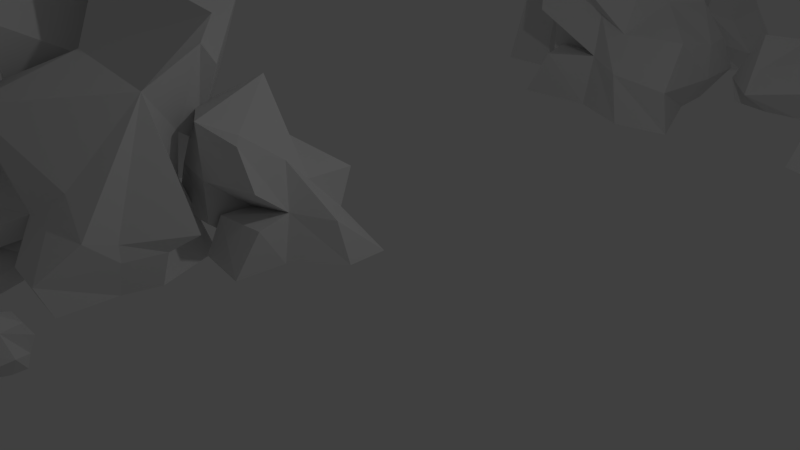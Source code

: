 # Source: gate_nowall.blend  (saved by Blender 2.79.0; exported with 4.5.12 LTS)
import bpy
from mathutils import Matrix  # noqa: F401  (used for matrix-valued properties, if any)

bpy.ops.wm.read_factory_settings(use_empty=True)
scene = bpy.context.scene
scene.name = 'Scene'

# ---- collections
col_collection_1 = bpy.data.collections.new('Collection 1'); scene.collection.children.link(col_collection_1)

# ---- materials (node trees are filled in below, after node groups)
mat_material = bpy.data.materials.new('Material')
mat_material.alpha_threshold = 0.0
mat_material.use_transparent_shadow = False
mat_material.roughness = 0.5
mat_material.line_color = (0.0, 0.0, 0.0, 1.0)
mat_material_001 = bpy.data.materials.new('Material.001')
mat_material_001.alpha_threshold = 0.0
mat_material_001.use_transparent_shadow = False
mat_material_001.roughness = 0.5
mat_material_001.line_color = (0.0, 0.0, 0.0, 1.0)

# ---- material node trees

# ---- world
world_world = bpy.data.worlds.new('World'); scene.world = world_world
world_world.color = (0.05088, 0.05088, 0.05088)
world_world.use_sun_shadow = False
world_world.sun_shadow_jitter_overblur = 0.0
world_world.cycles.sampling_method = 'MANUAL'

# ---- cameras
cam_camera = bpy.data.cameras.new('Camera')
cam_camera.clip_end = 100.0
cam_camera.lens = 35.0
cam_camera.sensor_width = 32.0
cam_camera.sensor_height = 18.0
cam_camera.ortho_scale = 7.314
cam_camera.dof.focus_distance = 0.0
cam_camera.dof.aperture_fstop = 128.0

# ---- lights
light_lamp = bpy.data.lights.new('Lamp', 'POINT')
light_lamp.transmission_factor = 0.0
light_lamp.cutoff_distance = 30.0
light_lamp.energy = 100.0
light_lamp.shadow_buffer_clip_start = 1.001
light_lamp.shadow_soft_size = 0.1
light_lamp.shadow_maximum_resolution = 0.006
light_lamp.use_absolute_resolution = True

# ---- meshes
me_cube_011 = bpy.data.meshes.new('Cube.011')
me_cube_011.from_pydata([(-10.51, -1.0, -1.0), (-10.51, -1.204, 1.0), (-1.0, 1.0, -1.0), (-1.0, 1.0, 1.0), (8.828, -0.5289, -1.0), (4.493, -0.5289, 1.0), (15.94, 1.188, -1.0), (11.6, 1.188, 1.0), (-1.0, -1.0, 2.388), (-1.0, 1.0, 2.086), (8.678, 1.0, 2.388), (1.0, -1.0, 2.388), (-1.0, -0.04308, 3.33), (-1.0, 1.0, 3.33), (1.0, 1.0, 3.519), (6.21, -0.04308, 3.33), (-1.0, 0.3208, 4.084), (-1.0, 1.0, 4.783), (1.0, 1.0, 4.972), (1.0, 0.3208, 4.084), (-1.0, 4.619, 3.33), (16.9, 4.619, 3.519), (-1.0, 4.619, 5.072), (0.6692, 4.619, 4.273), (-1.0, 6.389, 3.33), (1.0, 6.171, 3.367), (-1.0, 6.389, 4.048), (1.0, 5.869, 4.746), (-1.0, 4.96, 2.191), (8.938, 4.96, 2.191), (-1.0, 6.729, 2.191), (1.0, 6.729, 2.191), (-1.0, 4.96, 0.3889), (9.081, 4.96, 0.3889), (-1.0, 6.729, 0.3889), (8.015, 7.044, 0.3889), (-1.0, 4.96, -1.104), (1.0, 4.96, -1.104), (-1.0, 6.729, -1.104), (6.068, 7.244, -1.104), (7.172, 1.555, 2.388), (18.72, 1.555, 2.388), (7.172, 2.114, 3.33), (9.172, 2.114, 3.33)], [], [(0, 1, 3, 2), (2, 3, 7, 6), (6, 7, 5, 4), (4, 5, 1, 0), (2, 6, 4, 0), (5, 7, 10, 11), (8, 11, 15, 12), (3, 1, 8, 9), (1, 5, 11, 8), (7, 3, 9, 10), (14, 13, 20, 21), (13, 14, 43, 42), (11, 10, 14, 15), (9, 8, 12, 13), (18, 17, 16, 19), (15, 14, 18, 19), (13, 12, 16, 17), (12, 15, 19, 16), (23, 21, 25, 27), (13, 17, 22, 20), (18, 14, 21, 23), (17, 18, 23, 22), (25, 24, 26, 27), (22, 23, 27, 26), (20, 22, 26, 24), (25, 21, 29, 31), (31, 29, 33, 35), (24, 25, 31, 30), (20, 24, 30, 28), (21, 20, 28, 29), (32, 34, 38, 36), (29, 28, 32, 33), (28, 30, 34, 32), (30, 31, 35, 34), (37, 36, 38, 39), (34, 35, 39, 38), (35, 33, 37, 39), (33, 32, 36, 37), (41, 40, 42, 43), (9, 13, 42, 40), (10, 9, 40, 41), (14, 10, 41, 43)])
me_cube_011.use_remesh_preserve_volume = False
me_cube_011.use_remesh_preserve_attributes = False
me_cube_011.use_mirror_vertex_groups = False
me_cube_011.update()
me_cube_003 = bpy.data.meshes.new('Cube.003')
me_cube_003.from_pydata([(-0.6767, -1.037, -1.0), (-1.0, -1.0, 0.1583), (-0.5609, 1.0, -1.0), (-1.0, 1.0, 0.1583), (1.004, -1.255, -0.9735), (1.0, -0.6525, 0.4997), (0.6933, 0.6871, -1.0), (1.174, 1.404, 0.2133), (-0.5519, -0.0002794, -1.0), (-0.632, -1.265, -0.5281), (-1.0, 0.0, 0.1583), (-0.7331, 1.0, -0.4723), (0.0, 0.9851, -1.0), (0.0308, 0.7836, 0.3528), (1.282, 1.201, -0.4073), (1.437, -0.03336, -1.013), (1.0, 0.0, 1.253), (1.163, -0.9666, 0.01323), (-0.1842, -0.641, -1.0), (0.0, -1.0, 0.6233), (0.0, 0.0, 1.0), (0.0, 0.0, -1.0), (-0.1842, -0.641, 0.0), (1.875, -0.3942, -0.3949), (-0.0404, 1.632, -0.07925), (-0.2549, -0.0004646, 0.0), (19.37, -13.04, -1.213), (19.37, -13.04, 3.157), (14.77, -13.04, -1.213), (15.01, -12.67, 3.174), (19.37, -11.9, -1.213), (20.75, -10.43, 5.007), (14.0, -11.9, -1.213), (14.68, -10.59, 3.174), (17.48, -13.04, -1.213), (17.48, -13.04, 3.157), (17.48, -11.9, -1.213), (17.48, -10.88, 3.157), (17.48, -12.47, 3.157), (17.48, -12.47, -1.213), (17.48, -11.9, 0.9717), (17.48, -13.04, 0.9717), (19.37, -13.04, 1.507), (19.37, -11.9, 1.507), (28.92, -12.13, 1.507), (28.92, -11.91, -1.213), (28.91, -13.05, -1.213), (28.91, -13.05, 1.507), (17.48, -11.9, 6.645), (21.02, -11.46, 6.527), (19.37, -13.04, 6.645), (17.48, -13.04, 6.645), (17.48, -12.47, 6.645), (17.48, -13.04, 6.198), (14.52, -13.04, 6.181), (14.52, -11.34, 6.181), (17.48, -10.88, 6.198), (17.48, -12.47, 6.198), (23.39, -11.9, 3.157), (23.39, -13.05, 3.157), (23.39, -11.9, 6.645), (23.39, -13.05, 6.645), (19.37, -11.9, 6.645), (19.37, -13.04, 6.645), (23.39, -11.9, 6.645), (23.39, -13.05, 6.645), (17.48, -10.41, 6.645), (19.37, -11.9, 6.645), (19.37, -13.04, 6.645), (17.48, -13.04, 6.645), (17.48, -12.47, 6.645), (17.48, -13.04, 6.198), (14.77, -12.78, 6.198), (14.77, -11.9, 6.198), (17.48, -11.9, 6.198), (17.48, -12.47, 6.198), (19.37, -11.42, 6.645), (19.37, -13.04, 6.645), (23.4, -11.44, 6.645), (23.39, -13.05, 6.645), (19.37, -11.84, 9.586), (19.37, -13.04, 9.586), (23.39, -11.9, 9.586), (23.39, -14.07, 9.586), (25.99, -12.46, 6.768), (25.99, -13.05, 6.645), (25.99, -11.35, 9.463), (25.99, -13.05, 9.586), (18.11, -10.85, 11.94), (19.37, -11.9, 11.94), (19.37, -13.04, 11.94), (17.48, -13.04, 11.94), (17.48, -12.47, 11.94), (16.81, -11.02, 13.91), (17.01, -13.04, 14.88), (21.84, -12.93, 13.45), (23.39, -14.17, 14.88), (11.46, -9.418, 9.476), (11.62, -11.31, 8.97), (12.62, -11.47, 15.84), (12.41, -12.75, 14.88), (24.35, -11.9, 3.157), (24.35, -13.05, 3.157), (24.35, -11.9, 6.645), (24.35, -13.05, 6.645), (19.37, -13.04, 1.507), (19.37, -13.04, 3.157), (19.37, -11.9, 3.157), (19.37, -11.9, 1.507), (28.94, -10.94, 6.712), (29.12, -13.05, 6.645), (29.3, -11.71, 9.519), (29.12, -13.05, 9.586), (16.45, -10.89, 17.6), (16.45, -13.04, 17.6), (11.54, -11.9, 17.6), (11.53, -13.21, 17.6), (16.45, -12.72, 18.96), (16.45, -13.04, 18.96), (11.54, -11.9, 18.96), (11.53, -13.04, 18.96), (17.83, -11.9, 17.62), (17.82, -13.04, 17.62), (17.97, -11.9, 18.93), (17.97, -13.04, 18.93), (11.54, -11.24, 17.6), (11.48, -12.99, 18.1), (11.54, -10.61, 18.96), (11.53, -13.04, 18.96), (6.173, -10.75, 17.61), (6.156, -11.73, 17.1), (6.039, -10.72, 18.94), (6.104, -13.04, 18.96), (11.54, -11.65, 20.27), (11.53, -13.04, 20.27), (6.105, -11.51, 20.27), (6.104, -13.04, 20.27), (6.105, -11.51, 18.96), (6.104, -13.04, 18.96), (6.105, -11.27, 20.27), (6.104, -13.04, 20.27), (1.053, -11.89, 18.96), (1.052, -13.03, 18.96), (1.053, -11.89, 20.27), (1.052, -13.03, 20.27), (1.053, -11.89, 18.96), (1.052, -13.03, 18.96), (1.053, -11.89, 20.27), (1.052, -13.03, 20.27), (-0.3794, -11.26, 18.66), (-0.3582, -13.03, 18.96), (-0.3572, -11.89, 20.27), (-0.3582, -13.03, 20.27), (-9.014, -11.88, 18.96), (-9.015, -13.03, 18.96), (-9.042, -11.88, 20.22), (-9.043, -13.03, 20.22), (-0.3566, -11.23, 16.61), (-0.3574, -12.17, 16.61), (-9.851, -11.29, 16.1), (-9.909, -13.03, 16.61), (-4.677, -10.55, 19.25), (-4.701, -11.89, 20.27), (-4.702, -13.03, 20.27), (-4.702, -13.03, 18.96), (-4.894, -11.66, 17.07), (-4.702, -12.59, 16.61), (-9.849, -10.75, 12.74), (-9.909, -13.03, 12.71), (-4.618, -8.753, 11.75), (-4.7, -10.88, 12.71), (-15.03, -11.88, 16.61), (-15.03, -13.32, 16.61), (-15.03, -11.88, 12.71), (-15.03, -13.02, 12.71), (-9.996, -11.8, 8.508), (-9.909, -13.03, 7.88), (-14.94, -11.96, 7.252), (-15.03, -13.02, 7.88), (-9.908, -12.34, 5.714), (-9.909, -13.03, 5.714), (-15.03, -9.948, 5.714), (-15.03, -13.02, 5.714), (-6.331, -11.89, 7.88), (-6.332, -13.03, 7.88), (-6.33, -11.12, 5.714), (-6.332, -13.03, 5.714), (-4.889, -11.09, 7.88), (-4.89, -12.56, 7.88), (-4.889, -11.5, 5.714), (-4.89, -12.97, 5.714), (-6.33, -11.12, 3.232), (-6.332, -13.03, 3.232), (-4.889, -11.12, 3.232), (-4.891, -13.03, 3.232), (-3.252, -11.4, 5.714), (-3.253, -12.43, 5.714), (-4.018, -11.89, 3.232), (-4.019, -13.04, 3.232), (-4.889, -11.89, -1.254), (-4.891, -13.03, -1.254), (-3.253, -11.89, -1.254), (-3.254, -13.56, -1.254), (-9.908, -11.88, -1.894), (-9.909, -13.03, -1.894), (-15.03, -11.88, -1.894), (-15.03, -13.02, -1.894), (-6.331, -11.89, -1.894), (-6.332, -13.03, -1.894), (-19.54, -11.88, 7.88), (-19.54, -13.02, 7.88), (-19.54, -11.88, 5.714), (-19.54, -13.02, 5.714), (6.077, -11.92, 21.57), (6.104, -13.04, 21.92), (1.08, -11.86, 22.27), (1.052, -13.03, 21.92), (-6.212, -14.39, -1.421), (-5.981, -13.19, 3.891), (-11.98, -13.39, -1.421), (-10.11, -11.84, 3.845), (-5.272, -7.342, -1.421), (-4.914, -7.678, 3.904), (-11.65, -6.915, -1.421), (-10.23, -7.675, 4.299), (-9.072, -14.38, -1.421), (-6.212, -14.39, 1.439), (-8.458, -11.85, 4.003), (-10.86, -13.36, 1.168), (-12.67, -10.53, -1.421), (-10.82, -10.65, 4.407), (-10.92, -7.209, 1.008), (-8.068, -7.944, -1.421), (-7.61, -8.413, 4.621), (-4.956, -7.274, 1.044), (-5.239, -10.54, -1.421), (-4.499, -10.75, 3.845), (-8.099, -10.54, 4.65), (-8.099, -10.54, -1.421), (-5.239, -10.54, 1.439), (-7.785, -7.875, 1.265), (-11.29, -10.53, 1.439), (-8.761, -13.9, 1.92), (-10.96, -9.105, 4.299), (-10.92, -6.45, -0.4221), (-9.526, -6.917, -1.421), (-11.65, -9.104, -1.421), (-10.23, -7.675, 2.869), (-8.416, -7.515, 4.38), (-9.529, -10.54, 4.65), (-9.529, -10.54, -1.421), (-8.098, -9.106, -1.421), (-8.765, -7.218, 0.7865), (-8.068, -7.944, 0.008772), (-7.774, -7.676, 2.474), (-11.65, -9.104, 1.439), (-12.67, -10.53, 0.008772), (-10.27, -10.54, 2.869), (-11.65, -9.104, 0.008772), (-8.796, -7.676, 2.869), (-8.795, -6.452, -0.4221), (-9.528, -9.105, -1.421), (-9.007, -8.946, 4.714), (-10.96, -9.105, 2.869), (-11.29, -13.39, 1.439), (-11.98, -13.39, -1.421), (-12.67, -10.53, -1.421), (-11.29, -10.53, 1.439), (-12.67, -10.53, 0.008772), (-14.27, -14.11, 1.171), (-14.96, -14.11, -1.689), (-15.64, -11.84, -1.689), (-14.27, -11.78, 1.171), (-15.64, -12.37, -0.259), (-13.08, -12.52, 2.732), (-13.08, -10.85, 2.732), (-14.13, -13.2, 2.438), (-14.52, -11.61, 1.943), (-6.973, -7.878, 7.65), (-5.509, -7.672, 6.938), (-8.609, -7.509, 7.409), (-5.095, -10.74, 4.932), (-7.607, -10.53, 8.182), (-9.136, -10.53, 8.182), (-7.334, -9.881, 8.207), (-8.613, -8.941, 8.2), (-8.369, -7.383, 7.689), (-7.229, -8.087, 7.863), (-7.208, -9.014, 8.448), (-8.538, -8.741, 8.775), (20.85, -11.72, -1.286), (20.82, -11.71, 2.819), (16.76, -11.72, -1.286), (16.76, -11.72, 2.811), (21.45, -7.623, -1.239), (20.5, -8.067, 1.434), (16.84, -7.955, -1.286), (17.08, -8.687, 1.868), (18.81, -11.72, -1.286), (20.45, -11.66, 0.8044), (18.81, -11.72, 2.811), (16.76, -11.72, 0.7627), (16.76, -9.669, -1.286), (16.76, -10.78, 3.368), (17.34, -8.515, 0.7627), (18.81, -7.383, -1.286), (18.59, -7.596, 3.557), (20.72, -7.25, 0.5893), (20.86, -9.672, -1.286), (21.38, -10.25, 3.103), (18.81, -9.67, 4.098), (18.81, -9.67, -1.286), (20.84, -9.361, 0.4998), (18.15, -6.61, 0.2212), (16.76, -9.669, 0.7627), (18.81, -11.72, 0.7627), (21.81, -7.624, -0.2812), (21.34, -8.648, -1.239), (19.83, -7.622, -1.286), (20.82, -8.384, 0.8029), (20.86, -9.671, -0.2616), (19.83, -7.334, 0.2212), (18.73, -7.105, -0.2616), (19.83, -7.334, -0.2616), (21.71, -8.648, -0.2812), (23.13, -11.9, -1.25), (21.59, -11.84, 0.2198), (23.13, -9.851, -1.25), (22.19, -9.54, 0.2752), (22.54, -9.851, -0.4152), (20.86, -9.985, -0.2616), (20.86, -9.672, -1.286), (22.54, -9.851, -0.4152), (23.13, -9.851, -1.25), (20.86, -9.672, -0.7737), (22.84, -9.851, -0.8324), (21.7, -10.07, -0.3384), (22.0, -9.287, -1.268), (21.85, -9.287, -0.803), (16.06, -10.47, 5.588), (16.39, -8.379, 4.088), (17.29, -6.599, 5.321), (18.11, -9.363, 6.318), (14.53, -10.14, 2.815), (16.3, -8.99, 1.315), (14.3, -9.412, 5.036), (16.07, -8.267, 3.535), (13.53, -5.468, -1.337), (15.89, -6.467, -1.337), (15.89, -8.83, -1.337), (12.86, -9.094, -1.252), (13.7, -6.372, 0.8174), (15.59, -6.596, 1.428), (15.64, -9.022, 1.199), (14.3, -8.277, 0.5921), (14.71, -5.469, -1.337), (13.87, -7.674, -1.257), (14.08, -6.372, -0.2331), (15.89, -7.648, -1.337), (15.72, -6.437, 0.08284), (14.7, -8.829, -1.337), (15.89, -8.83, -0.1557), (13.15, -8.798, -0.252), (15.05, -6.451, 0.8127), (13.35, -7.444, 0.6215), (14.03, -8.762, 1.398), (13.33, -7.555, -0.3195), (14.7, -8.829, -0.1557), (15.89, -7.648, -0.1557), (14.93, -5.643, -0.07138), (14.55, -7.88, 1.515), (14.71, -7.647, -1.337), (17.42, -6.485, -1.27), (17.33, -7.654, -1.126), (16.8, -6.251, -0.003159), (16.94, -7.489, -0.02258), (17.23, -7.625, -0.2426), (17.23, -8.807, -0.2426), (17.06, -5.966, 1.177), (17.15, -6.35, 2.266), (16.94, -8.807, 0.939), (16.28, -8.998, 2.294), (16.39, -7.247, 2.062), (17.17, -7.839, 2.424), (14.48, -8.944, 2.557), (17.23, -7.625, 0.939), (15.0, -7.891, 3.188), (-0.649, -5.543, -1.72), (-1.348, -9.036, -1.72), (-4.675, -9.524, -1.72), (-5.336, -6.595, -1.6), (-1.953, -5.979, 1.34), (-1.879, -8.948, 1.843), (-5.018, -9.221, 1.882), (-5.085, -6.012, 1.02), (-0.2967, -7.187, -1.72), (-3.651, -6.48, -1.607), (-0.5027, -5.701, -0.1523), (-3.012, -9.28, -1.72), (-1.383, -8.798, 0.2964), (-5.027, -7.88, -1.72), (-4.675, -9.524, -0.04233), (-5.448, -5.712, -0.1791), (-1.577, -7.867, 1.325), (-3.482, -5.714, 1.061), (-5.376, -6.959, 2.165), (-3.645, -5.703, -0.275), (-5.027, -7.88, -0.04233), (-3.012, -9.28, -0.04233), (-0.4766, -7.526, 0.07742), (-3.738, -7.469, 2.3), (-3.364, -7.636, -1.72), (-0.9152, -11.17, -1.625), (-2.588, -11.29, -1.421), (-0.772, -10.26, 0.1743), (-2.471, -10.72, 0.1467), (-2.578, -11.14, -0.1657), (-4.241, -11.39, -0.1657), (-0.7594, -10.66, 1.851), (-1.121, -10.81, 3.397), (-4.241, -11.39, 1.512), (-4.585, -11.08, 3.436), (-0.7591, -9.73, 3.612), (-2.897, -11.1, 3.621), (-5.257, -7.588, 3.931), (-2.578, -11.14, 1.512), (-3.618, -8.098, 4.706), (-8.227, -3.434, -1.308), (-7.834, -2.942, 0.207), (-5.093, -2.426, -1.308), (-5.394, -1.93, 0.207), (-6.772, -5.334, -1.273), (-6.039, -5.025, 0.6535), (-4.615, -4.001, -1.308), (-4.359, -4.367, 0.279), (-6.614, -2.436, -1.308), (-7.905, -3.492, -0.6906), (-6.614, -2.436, 0.207), (-5.211, -2.232, -0.6176), (-4.727, -3.067, -1.308), (-4.951, -3.204, 0.7155), (-3.585, -4.406, -0.5327), (-4.984, -5.205, -1.325), (-5.243, -4.695, 1.386), (-6.311, -5.368, 0.0173), (-6.837, -3.682, -1.308), (-7.148, -4.072, 0.8151), (-5.929, -3.566, 1.308), (-5.929, -3.566, -1.308), (-6.837, -3.682, 8.643e-10), (-5.315, -5.568, -0.5164), (-3.966, -2.694, -0.1036), (-6.614, -2.436, -8.341e-09), (22.56, -7.692, -1.258), (22.41, -7.456, -0.535), (22.69, -6.417, -1.258), (22.41, -6.417, -0.535), (23.67, -7.589, -1.241), (23.67, -7.276, -0.3219), (23.48, -6.579, -1.258), (23.69, -6.568, -0.5006), (22.41, -6.936, -1.258), (22.64, -7.594, -0.9632), (22.41, -6.936, -0.535), (22.58, -6.417, -0.9284), (23.04, -6.424, -1.258), (23.06, -6.529, -0.2924), (23.85, -6.312, -0.8879), (23.94, -6.954, -1.266), (23.67, -6.936, 0.0276), (23.77, -7.439, -0.6255), (22.92, -7.27, -1.258), (23.04, -7.456, -0.2449), (23.04, -6.936, -0.009829), (23.04, -6.936, -1.258), (22.92, -7.27, -0.6337), (24.04, -7.141, -0.8801), (23.01, -6.088, -0.6832), (22.41, -6.936, -0.6337)], [], [(25, 10, 3, 11), (24, 13, 7, 14), (23, 16, 5, 17), (22, 19, 1, 9), (21, 15, 4, 18), (20, 10, 1, 19), (16, 20, 19, 5), (7, 13, 20, 16), (13, 3, 10, 20), (8, 21, 18, 0), (2, 12, 21, 8), (12, 6, 15, 21), (18, 22, 9, 0), (4, 17, 22, 18), (17, 5, 19, 22), (15, 23, 17, 4), (6, 14, 23, 15), (14, 7, 16, 23), (12, 24, 14, 6), (2, 11, 24, 12), (11, 3, 13, 24), (8, 25, 11, 2), (0, 9, 25, 8), (9, 1, 10, 25), (34, 41, 35, 29, 28), (28, 29, 33, 32), (36, 40, 37, 31, 43, 30), (31, 27, 106, 107), (34, 39, 36, 30, 26), (35, 27, 50, 51), (29, 35, 53, 54), (28, 32, 36, 39, 34), (32, 33, 37, 40, 36), (26, 42, 27, 35, 41, 34), (42, 26, 46, 47), (45, 44, 47, 46), (30, 43, 44, 45), (26, 30, 45, 46), (43, 42, 47, 44), (54, 53, 71, 72), (27, 31, 58, 59), (38, 35, 51, 52), (37, 38, 52, 48), (31, 37, 48, 49), (51, 50, 68, 69), (35, 38, 57, 53), (33, 29, 54, 55), (38, 37, 56, 57), (37, 33, 55, 56), (61, 59, 102, 104), (31, 49, 60, 58), (50, 27, 59, 61), (50, 61, 65, 63), (63, 65, 79, 77), (49, 50, 63, 62), (61, 60, 64, 65), (60, 49, 62, 64), (66, 70, 92, 88), (73, 72, 71, 75, 74), (77, 79, 83, 81), (48, 52, 70, 66), (55, 54, 72, 73), (52, 51, 69, 70), (56, 55, 73, 74), (57, 56, 74, 75), (62, 63, 77, 76), (53, 57, 75, 71), (65, 64, 78, 79), (49, 48, 66, 67), (64, 62, 76, 78), (50, 49, 67, 68), (82, 80, 93, 95), (79, 78, 84, 85), (78, 76, 80, 82), (76, 77, 81, 80), (84, 86, 111, 109), (82, 83, 87, 86), (78, 82, 86, 84), (83, 79, 85, 87), (88, 92, 91, 90, 89), (93, 94, 96, 95), (67, 66, 88, 89), (81, 83, 96, 94), (70, 69, 91, 92), (80, 81, 98, 97), (68, 67, 89, 90), (83, 82, 95, 96), (69, 68, 90, 91), (97, 98, 100, 99), (81, 94, 100, 98), (93, 80, 97, 99), (99, 100, 116, 115), (102, 101, 103, 104), (59, 58, 101, 102), (58, 60, 103, 101), (60, 61, 104, 103), (108, 107, 106, 105), (43, 31, 107, 108), (27, 42, 105, 106), (42, 43, 108, 105), (110, 109, 111, 112), (86, 87, 112, 111), (87, 85, 110, 112), (85, 84, 109, 110), (116, 114, 118, 120), (100, 94, 114, 116), (94, 93, 113, 114), (93, 99, 115, 113), (118, 117, 119, 120), (114, 113, 121, 122), (113, 115, 119, 117), (116, 120, 128, 126), (122, 121, 123, 124), (113, 117, 123, 121), (118, 114, 122, 124), (117, 118, 124, 123), (125, 126, 130, 129), (120, 119, 127, 128), (115, 116, 126, 125), (119, 115, 125, 127), (129, 130, 132, 131), (127, 125, 129, 131), (131, 132, 138, 137), (126, 128, 132, 130), (134, 133, 135, 136), (127, 131, 135, 133), (128, 127, 133, 134), (132, 128, 134, 136), (139, 137, 141, 143), (132, 136, 140, 138), (135, 131, 137, 139), (136, 135, 139, 140), (144, 143, 147, 148), (143, 144, 216, 215), (138, 140, 144, 142), (137, 138, 142, 141), (146, 148, 152, 150), (142, 144, 148, 146), (141, 142, 146, 145), (143, 141, 145, 147), (162, 161, 153, 155), (145, 146, 150, 149), (147, 145, 149, 151), (148, 147, 151, 152), (153, 154, 156, 155), (163, 162, 155, 156), (164, 163, 156, 154), (161, 149, 157, 165), (159, 165, 169, 167), (154, 153, 159, 160), (164, 154, 160, 166), (149, 150, 158, 157), (150, 164, 166, 158), (157, 158, 166, 165), (153, 161, 165, 159), (150, 152, 163, 164), (152, 151, 162, 163), (151, 149, 161, 162), (169, 170, 168, 167), (166, 160, 168, 170), (173, 167, 175, 177), (165, 166, 170, 169), (172, 171, 173, 174), (159, 167, 173, 171), (160, 159, 171, 172), (168, 160, 172, 174), (176, 178, 182, 180), (167, 168, 176, 175), (174, 173, 177, 178), (168, 174, 178, 176), (180, 182, 206, 204), (186, 180, 204, 208), (177, 175, 179, 181), (177, 181, 211, 209), (185, 183, 187, 189), (176, 180, 186, 184), (175, 176, 184, 183), (179, 175, 183, 185), (187, 188, 190, 189), (190, 186, 192, 194), (184, 186, 190, 188), (183, 184, 188, 187), (192, 191, 193, 194), (186, 185, 191, 192), (185, 189, 193, 191), (193, 189, 195, 197), (195, 196, 198, 197), (190, 194, 198, 196), (197, 198, 202, 201), (189, 190, 196, 195), (200, 199, 201, 202), (198, 194, 200, 202), (194, 193, 199, 200), (193, 197, 201, 199), (203, 204, 206, 205), (204, 203, 207, 208), (185, 186, 208, 207), (181, 179, 203, 205), (179, 185, 207, 203), (182, 181, 205, 206), (210, 209, 211, 212), (181, 182, 212, 211), (178, 177, 209, 210), (182, 178, 210, 212), (214, 213, 215, 216), (144, 140, 214, 216), (140, 139, 213, 214), (139, 143, 215, 213), (242, 227, 220, 228), (263, 243, 224, 247), (240, 254, 233, 222, 234), (239, 236, 218, 226), (238, 251, 232, 221, 235), (237, 227, 218, 236), (237, 236, 281, 282), (262, 249, 283, 285), (230, 220, 227, 237, 249), (225, 238, 235, 217), (219, 229, 250, 238, 225), (261, 245, 232, 251), (235, 239, 226, 217), (221, 234, 239, 235), (234, 222, 236, 239), (232, 253, 240, 234, 221), (260, 252, 240, 253), (259, 248, 233, 254), (258, 255, 231, 244), (228, 241, 267, 264), (228, 220, 230, 257, 241), (225, 242, 228, 219), (217, 226, 242, 225), (226, 218, 227, 242), (246, 258, 244, 223), (229, 256, 258, 246), (256, 241, 255, 258), (252, 259, 254, 240), (231, 247, 259, 252), (247, 224, 248, 259), (245, 260, 253, 232), (223, 244, 260, 245), (244, 231, 252, 260), (250, 261, 251, 238), (229, 246, 261, 250), (246, 223, 245, 261), (222, 233, 278, 279), (224, 243, 262, 248), (243, 230, 249, 262), (255, 263, 247, 231), (241, 257, 263, 255), (257, 230, 243, 263), (267, 268, 273, 272), (229, 219, 265, 266), (256, 229, 266, 268), (241, 256, 268, 267), (219, 228, 264, 265), (270, 269, 272, 273, 271), (269, 264, 274, 276), (265, 264, 269, 270), (268, 266, 271, 273), (266, 265, 270, 271), (274, 275, 277, 276), (264, 267, 275, 274), (267, 272, 277, 275), (272, 269, 276, 277), (278, 284, 282, 281, 279), (285, 283, 282, 284), (285, 284, 288, 289), (233, 248, 280, 278), (248, 262, 285, 280), (249, 237, 282, 283), (236, 222, 279, 281), (286, 289, 288, 287), (284, 278, 287, 288), (278, 280, 286, 287), (280, 285, 289, 286), (315, 300, 293, 301), (314, 303, 297, 304), (313, 306, 295, 307, 321), (312, 309, 291, 299), (317, 318, 294), (310, 300, 291, 309), (306, 310, 309, 295), (306, 297, 340, 341), (303, 293, 300, 310), (298, 311, 308, 290), (292, 302, 311, 298), (302, 296, 305, 311), (320, 329, 332, 336, 330), (324, 319, 312, 320), (307, 295, 309, 312, 319), (323, 321, 307, 316), (296, 304, 313, 322, 305), (304, 297, 306, 313), (302, 314, 304, 296), (292, 301, 314, 302), (301, 293, 303, 314), (298, 315, 301, 292), (290, 299, 315, 298), (299, 291, 300, 315), (318, 323, 316, 294), (305, 322, 323, 318), (322, 313, 321, 323), (317, 324, 320, 308), (294, 316, 324, 317), (316, 307, 319, 324), (311, 305, 318, 317, 308), (327, 329, 328, 326, 325), (312, 299, 326, 328), (320, 312, 328, 329), (299, 290, 325, 326), (290, 308, 327, 325), (338, 336, 332, 335), (308, 320, 330, 334, 331), (329, 327, 333, 335, 332), (327, 308, 331, 337, 333), (337, 338, 335, 333), (331, 334, 338, 337), (334, 330, 336, 338), (340, 339, 342, 341), (297, 303, 343, 344), (303, 310, 342, 339), (310, 306, 341, 342), (344, 343, 345, 346), (303, 339, 345, 343), (340, 297, 344, 346), (339, 340, 346, 345), (371, 358, 349, 360), (359, 352, 379, 378), (369, 363, 352, 359), (358, 368, 385, 376), (367, 365, 354, 362), (366, 356, 350, 362), (364, 366, 362, 354), (351, 357, 366, 364), (357, 347, 356, 366), (360, 367, 362, 350), (349, 361, 367, 360), (361, 353, 365, 367), (349, 358, 376, 377), (358, 348, 372, 373), (353, 361, 380, 381), (355, 369, 359, 348), (347, 357, 369, 355), (357, 351, 363, 369), (365, 353, 381, 384), (351, 364, 370, 363), (364, 354, 365, 370), (356, 371, 360, 350), (347, 355, 371, 356), (355, 348, 358, 371), (372, 374, 375, 373), (359, 368, 375, 374), (348, 359, 374, 372), (368, 358, 373, 375), (386, 384, 381, 383), (385, 383, 381, 380), (376, 385, 380, 377), (378, 379, 383, 385), (382, 386, 383, 379), (361, 349, 377, 380), (363, 370, 386, 382), (352, 363, 382, 379), (370, 365, 384, 386), (368, 359, 378, 385), (411, 398, 389, 400), (399, 392, 419, 418), (409, 403, 392, 399), (398, 408, 425, 416), (407, 405, 394, 402), (406, 396, 390, 402), (404, 406, 402, 394), (391, 397, 406, 404), (397, 387, 396, 406), (400, 407, 402, 390), (389, 401, 407, 400), (401, 393, 405, 407), (389, 398, 416, 417), (398, 388, 412, 413), (393, 401, 420, 421), (395, 409, 399, 388), (387, 397, 409, 395), (397, 391, 403, 409), (405, 393, 421, 424), (391, 404, 410, 403), (404, 394, 405, 410), (396, 411, 400, 390), (387, 395, 411, 396), (395, 388, 398, 411), (412, 414, 415, 413), (399, 408, 415, 414), (388, 399, 414, 412), (408, 398, 413, 415), (426, 424, 421, 423), (425, 423, 421, 420), (416, 425, 420, 417), (418, 419, 423, 425), (422, 426, 423, 419), (401, 389, 417, 420), (403, 410, 426, 422), (392, 403, 422, 419), (410, 405, 424, 426), (408, 399, 418, 425), (452, 437, 430, 438), (451, 440, 434, 441), (450, 443, 432, 444), (449, 446, 428, 436), (448, 442, 431, 445), (447, 437, 428, 446), (443, 447, 446, 432), (434, 440, 447, 443), (440, 430, 437, 447), (435, 448, 445, 427), (429, 439, 448, 435), (439, 433, 442, 448), (445, 449, 436, 427), (431, 444, 449, 445), (444, 432, 446, 449), (442, 450, 444, 431), (433, 441, 450, 442), (441, 434, 443, 450), (439, 451, 441, 433), (429, 438, 451, 439), (438, 430, 440, 451), (435, 452, 438, 429), (427, 436, 452, 435), (436, 428, 437, 452), (478, 463, 456, 464), (477, 466, 460, 467), (476, 469, 458, 470), (475, 472, 454, 462), (474, 468, 457, 471), (473, 463, 454, 472), (469, 473, 472, 458), (460, 466, 473, 469), (466, 456, 463, 473), (461, 474, 471, 453), (455, 465, 474, 461), (465, 459, 468, 474), (471, 475, 462, 453), (457, 470, 475, 471), (470, 458, 472, 475), (468, 476, 470, 457), (459, 467, 476, 468), (467, 460, 469, 476), (465, 477, 467, 459), (455, 464, 477, 465), (464, 456, 466, 477), (461, 478, 464, 455), (453, 462, 478, 461), (462, 454, 463, 478)])
me_cube_003.polygons.foreach_set('material_index', [0, 0, 0, 0, 0, 0, 0, 0, 0, 0, 0, 0, 0, 0, 0, 0, 0, 0, 0, 0, 0, 0, 0, 0, 0, 0, 0, 0, 0, 0, 0, 0, 0, 0, 0, 0, 0, 0, 0, 0, 0, 0, 0, 0, 0, 0, 0, 0, 0, 0, 0, 0, 0, 0, 0, 0, 0, 0, 0, 0, 0, 0, 0, 0, 0, 0, 0, 0, 0, 0, 0, 0, 0, 0, 0, 0, 0, 0, 0, 0, 0, 0, 0, 0, 0, 0, 0, 0, 0, 0, 0, 0, 0, 0, 0, 0, 0, 0, 0, 0, 0, 0, 0, 0, 0, 0, 0, 0, 0, 0, 0, 0, 0, 0, 0, 0, 0, 0, 0, 0, 0, 0, 0, 0, 0, 0, 0, 0, 0, 0, 0, 0, 0, 0, 0, 0, 0, 0, 0, 0, 0, 0, 0, 0, 0, 0, 0, 0, 0, 0, 0, 0, 0, 0, 0, 0, 0, 0, 0, 0, 0, 0, 0, 0, 0, 0, 0, 0, 0, 0, 0, 0, 0, 0, 0, 0, 0, 0, 0, 0, 0, 0, 0, 0, 0, 0, 0, 0, 0, 0, 0, 0, 0, 0, 0, 0, 0, 0, 0, 0, 0, 0, 0, 0, 0, 0, 0, 0, 0, 0, 0, 0, 0, 0, 0, 0, 0, 0, 0, 0, 0, 0, 0, 0, 0, 0, 0, 0, 0, 0, 0, 0, 0, 0, 0, 0, 0, 0, 0, 0, 0, 0, 0, 0, 0, 0, 0, 0, 0, 0, 0, 0, 0, 0, 0, 0, 0, 0, 0, 0, 0, 0, 0, 0, 0, 0, 0, 0, 0, 0, 0, 0, 0, 0, 0, 0, 0, 0, 0, 0, 0, 0, 0, 0, 0, 0, 0, 0, 0, 0, 0, 0, 0, 0, 0, 0, 0, 0, 0, 0, 0, 0, 0, 0, 0, 0, 0, 0, 0, 0, 0, 0, 0, 0, 0, 0, 0, 0, 0, 0, 0, 0, 0, 0, 0, 0, 0, 0, 0, 0, 0, 0, 0, 0, 0, 0, 0, 0, 0, 0, 0, 0, 0, 0, 0, 0, 0, 0, 0, 0, 0, 0, 0, 0, 0, 0, 0, 0, 0, 0, 0, 0, 0, 0, 1, 1, 1, 1, 1, 1, 1, 1, 1, 1, 1, 1, 1, 1, 1, 1, 1, 1, 1, 1, 1, 1, 1, 1, 1, 1, 1, 1, 1, 1, 1, 1, 1, 1, 1, 1, 1, 1, 1, 1, 1, 1, 1, 1, 1, 1, 1, 1, 1, 1, 1, 1, 1, 1, 1, 1, 1, 1, 1, 1, 1, 1, 1, 1, 1, 1, 1, 1, 1, 1, 1, 1, 1, 1, 1, 1, 1, 1, 1, 1, 1, 1, 1, 1, 1, 1])
me_cube_003.materials.append(mat_material)
me_cube_003.materials.append(mat_material_001)
me_cube_003.use_remesh_preserve_volume = False
me_cube_003.use_remesh_preserve_attributes = False
me_cube_003.use_mirror_vertex_groups = False
me_cube_003.update()
me_cube_009 = bpy.data.meshes.new('Cube.009')
me_cube_009.from_pydata([(-1.0, -1.0, -1.0), (-1.0, -1.0, 1.0), (-1.0, 1.0, -1.0), (-1.0, 0.8938, 1.008), (1.0, -1.0, -1.0), (1.0, -1.0, 1.0), (1.0, 1.0, -1.0), (1.0, 0.8938, 1.008), (-1.0, -0.1769, -1.0), (-1.0, -0.1769, 1.0), (1.0, -0.1769, -1.0), (1.0, -0.1769, 1.0), (0.0, -0.1769, 1.0), (0.0, -0.1769, -1.0), (1.0, -0.1769, 0.0), (-1.0, -0.1769, 0.0), (-1.0, -1.0, 0.245), (1.0, -1.0, 0.245), (1.0, -5.147, 0.245), (1.0, -5.147, -1.0), (-1.0, -5.147, -1.0), (-1.0, -5.147, 0.245), (1.0, -0.1769, 2.596), (1.0, -1.0, 2.596), (-1.0, -1.0, 2.596), (-1.0, -0.1769, 2.596), (0.0, -0.1769, 2.596), (-1.0, -0.1769, 2.392), (-1.0, 1.106, 2.384), (1.0, 1.106, 2.384), (1.0, -0.1769, 2.392), (0.0, -0.1769, 2.392), (1.0, -2.748, 1.0), (-1.0, -2.748, 1.0), (1.0, -2.748, 2.596), (-1.0, -2.748, 2.596), (1.0, -1.0, 2.596), (-1.0, -1.0, 2.596), (1.0, -2.748, 2.596), (-1.0, -2.748, 2.596), (1.0, -0.1769, 2.596), (1.0, -1.0, 2.596), (-1.0, -1.0, 2.596), (-1.0, -0.1769, 2.596), (0.0, -0.1769, 2.596), (-1.0, -0.1769, 2.392), (-1.0, 1.0, 2.392), (1.0, 1.0, 2.392), (1.0, -0.1769, 2.392), (0.0, -0.1769, 2.392), (1.0, -1.0, 2.596), (-1.0, -1.0, 2.596), (1.0, -2.748, 2.596), (-1.0, -2.748, 2.596), (1.0, -1.0, 3.943), (-1.0, -1.0, 3.943), (1.0, -2.748, 3.943), (-1.0, -2.748, 3.943), (1.0, -3.874, 2.596), (-1.0, -3.874, 2.596), (1.0, -3.874, 3.943), (-1.0, -3.874, 3.943), (1.0, -0.1769, 5.018), (1.0, -1.0, 5.018), (-1.0, -1.0, 5.018), (-1.0, -0.1769, 5.018), (0.0, -0.1769, 5.018), (1.0, 0.02454, 6.365), (-1.0, 0.02454, 6.365), (1.0, -2.748, 6.365), (-1.0, -2.748, 6.365), (1.0, 2.405, 3.943), (-1.0, 2.405, 3.943), (1.0, 2.405, 6.365), (-1.0, 2.405, 6.365), (1.0, -3.163, 1.0), (-1.0, -3.163, 1.0), (1.0, -3.163, 2.596), (-1.0, -3.163, 2.596), (-1.0, -1.0, 0.245), (-1.0, -1.0, 1.0), (1.0, -1.0, 1.0), (1.0, -1.0, 0.245), (1.0, -5.235, 2.596), (-1.0, -5.235, 2.596), (1.0, -5.235, 3.943), (-1.0, -5.235, 3.943), (1.0, 0.2703, 7.61), (-1.0, 0.2703, 7.61), (1.0, 2.405, 7.61), (-1.0, 2.405, 7.61), (1.0, 0.2703, 8.231), (-1.0, 0.2703, 8.231), (1.0, 2.405, 8.231), (-1.0, 2.405, 8.231), (1.0, -0.3284, 7.621), (-1.0, -0.3284, 7.621), (1.0, -0.3913, 8.221), (-1.0, -0.3913, 8.221), (1.0, 2.405, 7.61), (-1.0, 2.405, 7.61), (1.0, 2.405, 8.231), (-1.0, 2.405, 8.231), (1.0, 4.764, 7.61), (-1.0, 4.764, 7.61), (1.0, 4.764, 8.231), (-1.0, 4.764, 8.231), (1.0, 2.405, 8.834), (-1.0, 2.405, 8.834), (1.0, 4.764, 8.834), (-1.0, 4.764, 8.834), (1.0, 4.764, 8.231), (-1.0, 4.764, 8.231), (1.0, 4.764, 8.834), (-1.0, 4.764, 8.834), (1.0, 6.959, 8.231), (-1.0, 6.959, 8.231), (1.0, 6.959, 8.834), (-1.0, 6.959, 8.834), (1.0, 6.959, 8.231), (-1.0, 6.959, 8.231), (1.0, 6.959, 8.834), (-1.0, 6.959, 8.834), (1.0, 7.571, 8.231), (-1.0, 7.571, 8.231), (1.0, 7.571, 8.834), (-1.0, 7.571, 8.834), (1.0, 11.33, 8.231), (-1.0, 11.33, 8.231), (1.0, 11.34, 8.809), (-1.0, 11.34, 8.809), (1.0, 7.571, 7.157), (-1.0, 7.571, 7.157), (1.0, 11.72, 7.157), (-1.0, 11.72, 7.157), (1.0, 9.459, 8.231), (1.0, 9.459, 8.834), (-1.0, 9.459, 8.834), (-1.0, 9.459, 8.231), (1.0, 9.459, 7.157), (-0.2274, 9.459, 7.157), (1.0, 11.72, 5.372), (-1.0, 11.72, 5.372), (1.0, 9.459, 5.372), (-0.2274, 9.459, 5.372), (1.0, 13.95, 7.157), (-1.0, 13.95, 7.157), (1.0, 13.95, 5.372), (-1.0, 13.95, 5.372), (1.0, 11.72, 3.162), (-1.0, 11.72, 3.162), (1.0, 13.95, 3.162), (-1.0, 13.95, 3.162), (1.0, 11.72, 2.171), (-1.0, 11.72, 2.171), (1.0, 13.95, 2.171), (-1.0, 13.95, 2.171), (1.0, 10.17, 3.162), (-1.0, 10.17, 3.162), (1.0, 10.17, 2.171), (-1.0, 10.17, 2.171), (1.0, 9.541, 3.162), (-1.0, 9.541, 3.162), (1.0, 9.541, 2.171), (-0.8913, 9.541, 2.171), (1.0, 10.17, 1.034), (-1.0, 10.17, 1.034), (1.0, 9.541, 1.034), (-1.0, 9.541, 1.034), (1.0, 8.83, 2.171), (-0.8913, 8.83, 2.171), (1.0, 9.162, 1.034), (-1.927, 9.162, 1.034), (1.0, 9.541, -1.019), (-1.0, 9.541, -1.019), (1.0, 8.83, -1.019), (-1.927, 8.83, -1.019), (1.0, 11.72, -1.312), (-1.0, 11.72, -1.312), (1.0, 13.95, -1.312), (-1.0, 13.95, -1.312), (1.0, 10.17, -1.312), (-1.0, 10.17, -1.312), (1.0, 15.91, 3.162), (-1.0, 15.91, 3.162), (1.0, 15.91, 2.171), (-1.0, 15.91, 2.171), (1.0, 4.764, 9.589), (-1.0, 4.764, 9.589), (1.0, 6.959, 9.589), (-1.0, 6.959, 9.589)], [], [(8, 15, 9, 3, 2), (2, 3, 7, 6), (10, 14, 11, 5, 17, 4), (5, 1, 80, 81), (8, 13, 10, 4, 0), (9, 1, 24, 25), (3, 9, 27, 28), (2, 6, 10, 13, 8), (6, 7, 11, 14, 10), (0, 16, 1, 9, 15, 8), (16, 0, 20, 21), (19, 18, 21, 20), (4, 17, 18, 19), (0, 4, 19, 20), (17, 16, 21, 18), (28, 27, 45, 46), (1, 5, 32, 33), (12, 9, 25, 26), (11, 12, 26, 22), (5, 11, 22, 23), (25, 24, 42, 43), (9, 12, 31, 27), (7, 3, 28, 29), (12, 11, 30, 31), (11, 7, 29, 30), (35, 33, 76, 78), (5, 23, 34, 32), (24, 1, 33, 35), (24, 35, 39, 37), (37, 39, 53, 51), (23, 24, 37, 36), (35, 34, 38, 39), (34, 23, 36, 38), (40, 44, 66, 62), (47, 46, 45, 49, 48), (51, 53, 57, 55), (22, 26, 44, 40), (29, 28, 46, 47), (26, 25, 43, 44), (30, 29, 47, 48), (31, 30, 48, 49), (36, 37, 51, 50), (27, 31, 49, 45), (39, 38, 52, 53), (23, 22, 40, 41), (38, 36, 50, 52), (24, 23, 41, 42), (56, 54, 67, 69), (53, 52, 58, 59), (52, 50, 54, 56), (50, 51, 55, 54), (58, 60, 85, 83), (56, 57, 61, 60), (52, 56, 60, 58), (57, 53, 59, 61), (62, 66, 65, 64, 63), (67, 68, 70, 69), (41, 40, 62, 63), (55, 57, 70, 68), (44, 43, 65, 66), (54, 55, 72, 71), (42, 41, 63, 64), (57, 56, 69, 70), (43, 42, 64, 65), (71, 72, 74, 73), (55, 68, 74, 72), (67, 54, 71, 73), (73, 74, 90, 89), (76, 75, 77, 78), (33, 32, 75, 76), (32, 34, 77, 75), (34, 35, 78, 77), (82, 81, 80, 79), (17, 5, 81, 82), (1, 16, 79, 80), (16, 17, 82, 79), (84, 83, 85, 86), (60, 61, 86, 85), (61, 59, 84, 86), (59, 58, 83, 84), (90, 88, 92, 94), (74, 68, 88, 90), (68, 67, 87, 88), (67, 73, 89, 87), (92, 91, 93, 94), (88, 87, 95, 96), (87, 89, 93, 91), (90, 94, 102, 100), (96, 95, 97, 98), (87, 91, 97, 95), (92, 88, 96, 98), (91, 92, 98, 97), (99, 100, 104, 103), (94, 93, 101, 102), (89, 90, 100, 99), (93, 89, 99, 101), (103, 104, 106, 105), (101, 99, 103, 105), (105, 106, 112, 111), (100, 102, 106, 104), (108, 107, 109, 110), (101, 105, 109, 107), (102, 101, 107, 108), (106, 102, 108, 110), (113, 111, 115, 117), (106, 110, 114, 112), (109, 105, 111, 113), (110, 109, 113, 114), (118, 117, 121, 122), (117, 118, 190, 189), (112, 114, 118, 116), (111, 112, 116, 115), (120, 122, 126, 124), (116, 118, 122, 120), (115, 116, 120, 119), (117, 115, 119, 121), (136, 135, 127, 129), (119, 120, 124, 123), (121, 119, 123, 125), (122, 121, 125, 126), (127, 128, 130, 129), (137, 136, 129, 130), (138, 137, 130, 128), (135, 123, 131, 139), (133, 139, 143, 141), (128, 127, 133, 134), (138, 128, 134, 140), (123, 124, 132, 131), (124, 138, 140, 132), (131, 132, 140, 139), (127, 135, 139, 133), (124, 126, 137, 138), (126, 125, 136, 137), (125, 123, 135, 136), (143, 144, 142, 141), (140, 134, 142, 144), (147, 141, 149, 151), (139, 140, 144, 143), (146, 145, 147, 148), (133, 141, 147, 145), (134, 133, 145, 146), (142, 134, 146, 148), (150, 152, 156, 154), (141, 142, 150, 149), (148, 147, 151, 152), (142, 148, 152, 150), (154, 156, 180, 178), (160, 154, 178, 182), (151, 149, 153, 155), (151, 155, 185, 183), (159, 157, 161, 163), (150, 154, 160, 158), (149, 150, 158, 157), (153, 149, 157, 159), (161, 162, 164, 163), (164, 160, 166, 168), (158, 160, 164, 162), (157, 158, 162, 161), (166, 165, 167, 168), (160, 159, 165, 166), (159, 163, 167, 165), (167, 163, 169, 171), (169, 170, 172, 171), (164, 168, 172, 170), (171, 172, 176, 175), (163, 164, 170, 169), (174, 173, 175, 176), (172, 168, 174, 176), (168, 167, 173, 174), (167, 171, 175, 173), (177, 178, 180, 179), (178, 177, 181, 182), (159, 160, 182, 181), (155, 153, 177, 179), (153, 159, 181, 177), (156, 155, 179, 180), (184, 183, 185, 186), (155, 156, 186, 185), (152, 151, 183, 184), (156, 152, 184, 186), (188, 187, 189, 190), (118, 114, 188, 190), (114, 113, 187, 188), (113, 117, 189, 187)])
me_cube_009.use_remesh_preserve_volume = False
me_cube_009.use_remesh_preserve_attributes = False
me_cube_009.use_mirror_vertex_groups = False
me_cube_009.update()
me_cube_010 = bpy.data.meshes.new('Cube.010')
me_cube_010.from_pydata([(-1.0, -1.0, -1.0), (-1.0, -1.0, 1.0), (-1.0, 1.0, -1.0), (-1.0, 0.8938, 1.008), (1.0, -1.0, -1.0), (3.789, -1.597, 1.847), (1.0, 1.0, -1.0), (2.785, 0.8938, 1.008), (-1.0, -0.1769, -1.0), (-1.0, -0.1769, 1.0), (1.0, -0.1769, -1.0), (2.785, -0.1769, 1.0), (0.0, -0.1769, 1.0), (0.0, -0.1769, -1.0), (1.0, -0.1769, 0.0), (-1.0, -0.1769, 0.0), (-1.0, -1.0, 0.245), (1.0, -1.0, 0.245), (1.0, -5.147, 0.245), (1.0, -5.147, -1.0), (-1.0, -5.147, -1.0), (-1.0, -5.147, 0.245), (1.0, -0.1769, 2.596), (1.766, -1.718, 2.542), (-1.0, -1.0, 2.596), (-1.0, -0.1769, 2.596), (0.0, -0.1769, 2.596), (-1.0, -0.1769, 2.392), (-1.0, 1.106, 2.384), (2.785, 1.106, 2.384), (2.785, -0.1769, 2.392), (0.0, -0.1769, 2.392), (1.0, -2.748, 1.0), (-1.0, -2.748, 1.0), (1.0, -2.748, 2.596), (-1.0, -2.748, 2.596), (1.0, -1.0, 2.596), (-1.0, -1.0, 2.596), (1.0, -2.748, 2.596), (-1.0, -2.748, 2.596), (2.839, -0.1769, 2.596), (1.0, -1.0, 2.596), (-1.0, -1.0, 2.596), (-1.0, -0.1769, 2.596), (0.0, -0.1769, 2.596), (-1.0, -0.1769, 2.392), (-1.0, 1.0, 2.392), (1.0, 1.0, 2.392), (1.0, -0.1769, 2.392), (0.0, -0.1769, 2.392), (1.841, -1.0, 2.596), (-1.0, -1.0, 2.596), (1.815, -2.748, 2.596), (-1.0, -2.748, 2.596), (2.171, -1.0, 3.943), (-1.0, -1.0, 3.943), (1.0, -2.748, 3.943), (-2.79, -2.748, 3.943), (0.03413, -3.874, 2.653), (-1.0, -3.874, 2.596), (1.966, -3.874, 3.887), (-1.0, -3.874, 3.943), (2.839, -0.4536, 5.018), (1.0, -1.0, 5.018), (-1.0, -1.0, 5.018), (-1.0, -0.1769, 5.018), (0.0, -0.1769, 5.018), (2.534, 0.1147, 5.924), (-1.0, 0.02454, 6.365), (1.0, -2.748, 6.365), (-2.79, -2.748, 6.365), (4.126, 2.44, 3.892), (1.18, 2.369, 3.661), (1.756, 1.932, 6.806), (-1.0, 2.022, 6.365), (1.0, -3.163, 1.0), (-1.0, -3.163, 1.0), (1.0, -3.163, 2.596), (-1.0, -3.163, 2.596), (-1.0, -1.0, 0.245), (-1.0, -1.0, 1.0), (1.0, -1.0, 1.0), (1.0, -1.0, 0.245), (2.686, -5.158, 2.627), (-1.0, -5.235, 2.596), (1.35, -5.312, 3.912), (-1.0, -5.235, 3.943), (1.0, 0.2703, 7.61), (-1.0, 0.2703, 7.61), (1.0, 2.405, 7.61), (-1.0, 2.405, 7.61), (1.0, 0.2703, 8.231), (-1.0, 0.2703, 8.231), (1.0, 2.405, 8.231), (-1.0, 2.405, 8.231), (1.0, -0.3284, 7.621), (-1.0, -0.3284, 7.621), (1.0, -0.3913, 8.221), (-1.0, -0.3913, 8.221), (2.145, 2.405, 7.61), (-0.9119, 2.427, 7.838), (2.817, 2.405, 8.231), (-1.0, 2.405, 8.231), (3.007, 4.735, 7.616), (0.4873, 4.742, 7.383), (2.627, 4.793, 8.225), (-1.0, 4.764, 8.231), (1.0, 2.405, 8.834), (-1.0, 2.405, 8.834), (1.672, 4.764, 8.834), (-1.0, 4.764, 8.834), (1.672, 4.764, 8.231), (-1.0, 4.764, 8.231), (1.672, 4.764, 8.834), (-1.0, 4.764, 8.834), (1.0, 6.959, 8.231), (-1.0, 6.959, 8.231), (1.0, 6.959, 8.834), (-1.0, 6.959, 8.834), (1.0, 6.959, 8.231), (-1.0, 6.959, 8.231), (1.0, 6.959, 8.834), (-1.0, 6.959, 8.834), (2.106, 7.581, 8.095), (-1.0, 7.571, 8.231), (1.0, 7.571, 8.834), (-1.0, 7.571, 8.834), (1.0, 11.33, 8.231), (-1.0, 11.33, 8.231), (1.0, 11.34, 8.809), (-1.0, 11.34, 8.809), (2.145, 7.571, 7.157), (-0.09886, 7.571, 7.157), (2.037, 11.7, 6.926), (-1.0, 11.72, 7.157), (3.344, 9.449, 8.367), (1.0, 9.459, 8.834), (-1.0, 9.459, 8.834), (-1.0, 9.459, 8.231), (4.177, 9.543, 7.369), (-0.2274, 9.459, 7.157), (3.795, 11.7, 5.385), (-1.0, 11.72, 5.372), (6.153, 9.424, 4.932), (1.12, 9.459, 5.372), (1.0, 13.95, 7.157), (-1.0, 13.95, 7.157), (1.0, 13.95, 5.372), (-1.0, 13.95, 5.372), (1.144, 11.76, 3.449), (-1.0, 11.72, 3.162), (0.8555, 13.91, 2.874), (-1.0, 13.95, 3.162), (1.0, 11.72, 2.171), (-1.0, 11.72, 2.171), (1.0, 13.95, 2.171), (-1.0, 13.95, 2.171), (1.0, 10.17, 3.162), (-1.0, 10.17, 3.162), (2.336, 10.17, 2.171), (-1.0, 10.17, 2.171), (1.0, 9.541, 3.162), (-1.0, 9.541, 3.162), (2.336, 9.541, 2.171), (-0.8913, 9.541, 2.171), (2.336, 10.17, 1.034), (-1.0, 10.17, 1.034), (2.336, 9.541, 1.034), (-1.0, 9.541, 1.034), (1.0, 8.83, 2.171), (-0.8913, 8.83, 2.171), (1.0, 9.162, 1.034), (-1.022, 9.162, 1.034), (1.0, 9.541, -1.019), (-1.0, 9.541, -1.019), (1.0, 8.83, -1.019), (-1.927, 8.83, -1.019), (1.0, 11.72, -1.312), (-1.0, 11.72, -1.312), (1.0, 13.95, -1.312), (-1.0, 13.95, -1.312), (1.0, 10.17, -1.312), (-1.0, 10.17, -1.312), (1.0, 15.91, 3.162), (-1.0, 15.91, 3.162), (1.0, 15.91, 2.171), (-1.0, 15.91, 2.171), (0.9535, 4.776, 9.428), (-1.0, 4.764, 9.589), (1.046, 6.947, 9.75), (-1.0, 6.959, 9.589)], [], [(8, 15, 9, 3, 2), (2, 3, 7, 6), (10, 14, 11, 5, 17, 4), (5, 1, 80, 81), (8, 13, 10, 4, 0), (9, 1, 24, 25), (3, 9, 27, 28), (2, 6, 10, 13, 8), (6, 7, 11, 14, 10), (0, 16, 1, 9, 15, 8), (16, 0, 20, 21), (19, 18, 21, 20), (4, 17, 18, 19), (0, 4, 19, 20), (17, 16, 21, 18), (28, 27, 45, 46), (1, 5, 32, 33), (12, 9, 25, 26), (11, 12, 26, 22), (5, 11, 22, 23), (25, 24, 42, 43), (9, 12, 31, 27), (7, 3, 28, 29), (12, 11, 30, 31), (11, 7, 29, 30), (35, 33, 76, 78), (5, 23, 34, 32), (24, 1, 33, 35), (24, 35, 39, 37), (37, 39, 53, 51), (23, 24, 37, 36), (35, 34, 38, 39), (34, 23, 36, 38), (40, 44, 66, 62), (47, 46, 45, 49, 48), (51, 53, 57, 55), (22, 26, 44, 40), (29, 28, 46, 47), (26, 25, 43, 44), (30, 29, 47, 48), (31, 30, 48, 49), (36, 37, 51, 50), (27, 31, 49, 45), (39, 38, 52, 53), (23, 22, 40, 41), (38, 36, 50, 52), (24, 23, 41, 42), (56, 54, 67, 69), (53, 52, 58, 59), (52, 50, 54, 56), (50, 51, 55, 54), (58, 60, 85, 83), (56, 57, 61, 60), (52, 56, 60, 58), (57, 53, 59, 61), (62, 66, 65, 64, 63), (67, 68, 70, 69), (41, 40, 62, 63), (55, 57, 70, 68), (44, 43, 65, 66), (54, 55, 72, 71), (42, 41, 63, 64), (57, 56, 69, 70), (43, 42, 64, 65), (71, 72, 74, 73), (55, 68, 74, 72), (67, 54, 71, 73), (73, 74, 90, 89), (76, 75, 77, 78), (33, 32, 75, 76), (32, 34, 77, 75), (34, 35, 78, 77), (82, 81, 80, 79), (17, 5, 81, 82), (1, 16, 79, 80), (16, 17, 82, 79), (84, 83, 85, 86), (60, 61, 86, 85), (61, 59, 84, 86), (59, 58, 83, 84), (90, 88, 92, 94), (74, 68, 88, 90), (68, 67, 87, 88), (67, 73, 89, 87), (92, 91, 93, 94), (88, 87, 95, 96), (87, 89, 93, 91), (90, 94, 102, 100), (96, 95, 97, 98), (87, 91, 97, 95), (92, 88, 96, 98), (91, 92, 98, 97), (99, 100, 104, 103), (94, 93, 101, 102), (89, 90, 100, 99), (93, 89, 99, 101), (103, 104, 106, 105), (101, 99, 103, 105), (105, 106, 112, 111), (100, 102, 106, 104), (108, 107, 109, 110), (101, 105, 109, 107), (102, 101, 107, 108), (106, 102, 108, 110), (113, 111, 115, 117), (106, 110, 114, 112), (109, 105, 111, 113), (110, 109, 113, 114), (118, 117, 121, 122), (117, 118, 190, 189), (112, 114, 118, 116), (111, 112, 116, 115), (120, 122, 126, 124), (116, 118, 122, 120), (115, 116, 120, 119), (117, 115, 119, 121), (136, 135, 127, 129), (119, 120, 124, 123), (121, 119, 123, 125), (122, 121, 125, 126), (127, 128, 130, 129), (137, 136, 129, 130), (138, 137, 130, 128), (135, 123, 131, 139), (133, 139, 143, 141), (128, 127, 133, 134), (138, 128, 134, 140), (123, 124, 132, 131), (124, 138, 140, 132), (131, 132, 140, 139), (127, 135, 139, 133), (124, 126, 137, 138), (126, 125, 136, 137), (125, 123, 135, 136), (143, 144, 142, 141), (140, 134, 142, 144), (147, 141, 149, 151), (139, 140, 144, 143), (146, 145, 147, 148), (133, 141, 147, 145), (134, 133, 145, 146), (142, 134, 146, 148), (150, 152, 156, 154), (141, 142, 150, 149), (148, 147, 151, 152), (142, 148, 152, 150), (154, 156, 180, 178), (160, 154, 178, 182), (151, 149, 153, 155), (151, 155, 185, 183), (159, 157, 161, 163), (150, 154, 160, 158), (149, 150, 158, 157), (153, 149, 157, 159), (161, 162, 164, 163), (164, 160, 166, 168), (158, 160, 164, 162), (157, 158, 162, 161), (166, 165, 167, 168), (160, 159, 165, 166), (159, 163, 167, 165), (167, 163, 169, 171), (169, 170, 172, 171), (164, 168, 172, 170), (171, 172, 176, 175), (163, 164, 170, 169), (174, 173, 175, 176), (172, 168, 174, 176), (168, 167, 173, 174), (167, 171, 175, 173), (177, 178, 180, 179), (178, 177, 181, 182), (159, 160, 182, 181), (155, 153, 177, 179), (153, 159, 181, 177), (156, 155, 179, 180), (184, 183, 185, 186), (155, 156, 186, 185), (152, 151, 183, 184), (156, 152, 184, 186), (188, 187, 189, 190), (118, 114, 188, 190), (114, 113, 187, 188), (113, 117, 189, 187)])
me_cube_010.use_remesh_preserve_volume = False
me_cube_010.use_remesh_preserve_attributes = False
me_cube_010.use_mirror_vertex_groups = False
me_cube_010.update()

# ---- objects
ob_cube_010 = bpy.data.objects.new('Cube.010', me_cube_011)
ob_cube_002 = bpy.data.objects.new('Cube.002', me_cube_003)
ob_lamp = bpy.data.objects.new('Lamp', light_lamp)
ob_camera = bpy.data.objects.new('Camera', cam_camera)
ob_cube_008 = bpy.data.objects.new('Cube.008', me_cube_009)
ob_cube_009 = bpy.data.objects.new('Cube.009', me_cube_010)

# ---- transforms, parenting, visibility, modifiers, constraints
ob_cube_010.location = (-15.85, -6.083, 2.073)
ob_cube_010.scale = (0.07112, 3.766, 2.511)
ob_cube_010.lineart.crease_threshold = 0.0
ob_cube_002.location = (3.079, 7.295, 0.4555)
ob_cube_002.rotation_euler = (0.0, -0.0, -1.57)
ob_cube_002.scale = (0.5033, 0.6088, 0.5073)
ob_cube_002.lineart.crease_threshold = 0.0
ob_lamp.location = (4.076, 1.005, 5.904)
ob_lamp.rotation_euler = (0.6503, 0.05522, 1.866)
ob_lamp.lock_rotations_4d = False
ob_lamp.empty_display_type = 'ARROWS'
ob_lamp.color = (0.0, 0.0, 0.0, 0.0)
ob_lamp.lineart.crease_threshold = 0.0
ob_camera.location = (7.481, -6.508, 5.344)
ob_camera.rotation_euler = (1.109, 0.0, 0.8149)
ob_camera.lock_rotations_4d = False
ob_camera.empty_display_type = 'ARROWS'
ob_camera.color = (0.0, 0.0, 0.0, 0.0)
ob_camera.display_type = 'WIRE'
ob_camera.lineart.crease_threshold = 0.0
ob_cube_008.location = (-10.01, 30.24, 0.9447)
ob_cube_008.scale = (0.2791, 1.0, 1.0)
ob_cube_008.lineart.crease_threshold = 0.0
ob_cube_009.location = (-3.757, 55.24, 0.9447)
ob_cube_009.rotation_euler = (1.231e-10, 7.449e-09, -3.109)
ob_cube_009.scale = (0.4163, 1.492, 1.492)
ob_cube_009.lineart.crease_threshold = 0.0

# ---- collection membership
col_collection_1.objects.link(ob_cube_010)
col_collection_1.objects.link(ob_cube_002)
col_collection_1.objects.link(ob_lamp)
col_collection_1.objects.link(ob_camera)
col_collection_1.objects.link(ob_cube_008)
col_collection_1.objects.link(ob_cube_009)

# ---- scene / render settings (as saved in the file)
scene.camera = ob_camera
scene.frame_start = 1; scene.frame_end = 250; scene.frame_set(9)
scene.render.engine = 'BLENDER_EEVEE_NEXT'
scene.render.resolution_percentage = 50
scene.render.dither_intensity = 0.0
scene.cycles.use_denoising = False
scene.cycles.samples = 128
scene.cycles.sampling_pattern = 'TABULATED_SOBOL'
scene.cycles.use_adaptive_sampling = False
scene.cycles.use_light_tree = False
scene.cycles.blur_glossy = 0.0
scene.cycles.sample_clamp_indirect = 0.0
scene.view_settings.view_transform = 'Standard'
bpy.context.view_layer.update()
